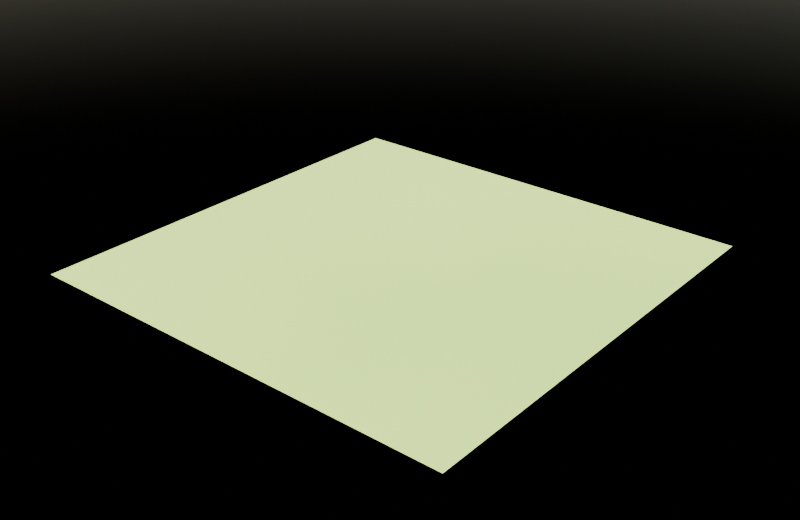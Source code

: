 # Source: 12_Tanah.blend  (saved by Blender 5.2.45; exported with 4.5.12 LTS)
import bpy
from mathutils import Matrix  # noqa: F401  (used for matrix-valued properties, if any)

bpy.ops.wm.read_factory_settings(use_empty=True)
scene = bpy.context.scene
scene.name = 'Scene'

# ---- collections
col_12_tanah = bpy.data.collections.new('12_Tanah'); scene.collection.children.link(col_12_tanah)

# ---- materials (node trees are filled in below, after node groups)
mat_rumput = bpy.data.materials.new('Rumput')

# ---- material node trees
mat_rumput.use_nodes = True; mat_rumput.node_tree.nodes.clear()
_N = mat_rumput.node_tree.nodes; _L = mat_rumput.node_tree.links
n0 = _N.new('ShaderNodeBsdfPrincipled'); n0.name = 'Principled BSDF'; n0.location = (-200, 100)
n0.inputs[2].default_value = 0.95
n0.inputs[10].default_value = 0.005
n1 = _N.new('ShaderNodeOutputMaterial'); n1.name = 'Material Output'; n1.location = (200, 100)
n2 = _N.new('ShaderNodeTexNoise'); n2.name = 'Noise Texture'; n2.location = (0, 0)
n2.width = 160
n2.inputs[2].default_value = 0.25
n2.inputs[3].default_value = 5.0
n3 = _N.new('ShaderNodeValToRGB'); n3.name = 'Color Ramp'; n3.location = (0, 0)
while len(n3.color_ramp.elements) > 1: n3.color_ramp.elements.remove(n3.color_ramp.elements[-1])
n3.color_ramp.elements[0].position = 0.0; n3.color_ramp.elements[0].color = (0.06, 0.13, 0.03, 1.0)
_e = n3.color_ramp.elements.new(1.0); _e.color = (0.16, 0.25, 0.07, 1.0)
_L.new(n0.outputs[0], n1.inputs[0])
_L.new(n2.outputs[0], n3.inputs[0])
_L.new(n3.outputs[0], n0.inputs[0])
n1.is_active_output = True

# ---- world
world_world = bpy.data.worlds.new('World'); scene.world = world_world
world_world.use_nodes = True; world_world.node_tree.nodes.clear()
_N = world_world.node_tree.nodes; _L = world_world.node_tree.links
n0 = _N.new('ShaderNodeTexSky'); n0.name = 'Sky Texture'; n0.location = (0, 0)
n0.width = 160
n0.sun_elevation = 0.8378
n0.sun_rotation = 3.665
n0.altitude = 100.0
n1 = _N.new('ShaderNodeBackground'); n1.name = 'Background'; n1.location = (0, 0)
n1.inputs[1].default_value = 0.22
n2 = _N.new('ShaderNodeOutputWorld'); n2.name = 'World Output'; n2.location = (0, 0)
_L.new(n0.outputs[0], n1.inputs[0])
_L.new(n1.outputs[0], n2.inputs[0])
n2.is_active_output = True
world_world.color = (0.05088, 0.05088, 0.05088)
world_world.sun_shadow_jitter_overblur = 0.0

# ---- meshes
me_tanah_rumput = bpy.data.meshes.new('Tanah_Rumput')
me_tanah_rumput.from_pydata([(-350.0, -350.0, 0.0), (350.0, -350.0, 0.0), (-350.0, 350.0, 0.0), (350.0, 350.0, 0.0)], [], [(0, 1, 3, 2)])
_uv = me_tanah_rumput.uv_layers.new(name='UVMap')
_uv.uv.foreach_set('vector', [0.0, 0.0, 1.0, 0.0, 1.0, 1.0, 0.0, 1.0])
me_tanah_rumput.materials.append(mat_rumput)
me_tanah_rumput.update()

# ---- objects
ob_tanah_rumput = bpy.data.objects.new('Tanah_Rumput', me_tanah_rumput)

# ---- transforms, parenting, visibility, modifiers, constraints
ob_tanah_rumput.location = (0.0, 0.0, 0.0)

# ---- collection membership
col_12_tanah.objects.link(ob_tanah_rumput)

# ---- scene / render settings (as saved in the file)
scene.frame_start = 1; scene.frame_end = 250; scene.frame_set(1)
scene.render.engine = 'CYCLES'
scene.render.resolution_x = 1280
scene.render.resolution_y = 832
scene.render.bake_bias = 0.0
scene.render.bake_samples = 0
scene.render.compositor_device = 'GPU'
scene.cycles.samples = 48
scene.cycles.max_bounces = 5
scene.cycles.diffuse_bounces = 3
scene.cycles.glossy_bounces = 2
scene.cycles.transmission_bounces = 2
scene.eevee.taa_render_samples = 32
scene.eevee.use_volume_custom_range = False
scene.eevee.fast_gi_thickness_near = 0.1
scene.eevee.fast_gi_thickness_far = 0.0
scene.eevee.ray_tracing_options.screen_trace_thickness = 0.1
scene.eevee.use_raytracing = True
scene.view_settings.look = 'AgX - Medium High Contrast'
bpy.context.view_layer.update()

# ---- added for rendering (the .blend has no active camera): camera
cam_auto = bpy.data.cameras.new('AutoCamera')
cam_auto.lens = 50.0
cam_auto.sensor_width = 36.0
cam_auto.clip_end = 16074.4
ob_auto_camera = bpy.data.objects.new('AutoCamera', cam_auto)
scene.collection.objects.link(ob_auto_camera)
ob_auto_camera.location = (915.926, -1099.11, 732.741)
ob_auto_camera.rotation_euler = (1.09748, -7.21219e-08, 0.694738)
scene.camera = ob_auto_camera
bpy.context.view_layer.update()
